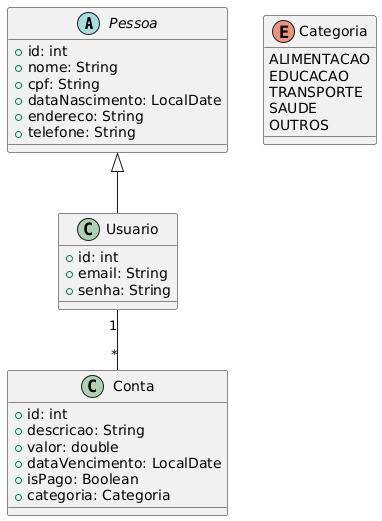

The diagram above was rendered by PlantUML. Its source (embedded in the PNG):
@startuml
abstract class Pessoa {
    +id: int
    +nome: String
    +cpf: String
    +dataNascimento: LocalDate
    +endereco: String
    +telefone: String
}

class Usuario {
    +id: int
    +email: String
    +senha: String
}

class Conta {
    +id: int
    +descricao: String
    +valor: double
    +dataVencimento: LocalDate
    +isPago: Boolean
    +categoria: Categoria
}

enum Categoria {
    ALIMENTACAO
    EDUCACAO
    TRANSPORTE
    SAUDE
    OUTROS
}

Pessoa <|-- Usuario
Usuario "1" -- "*" Conta
@enduml